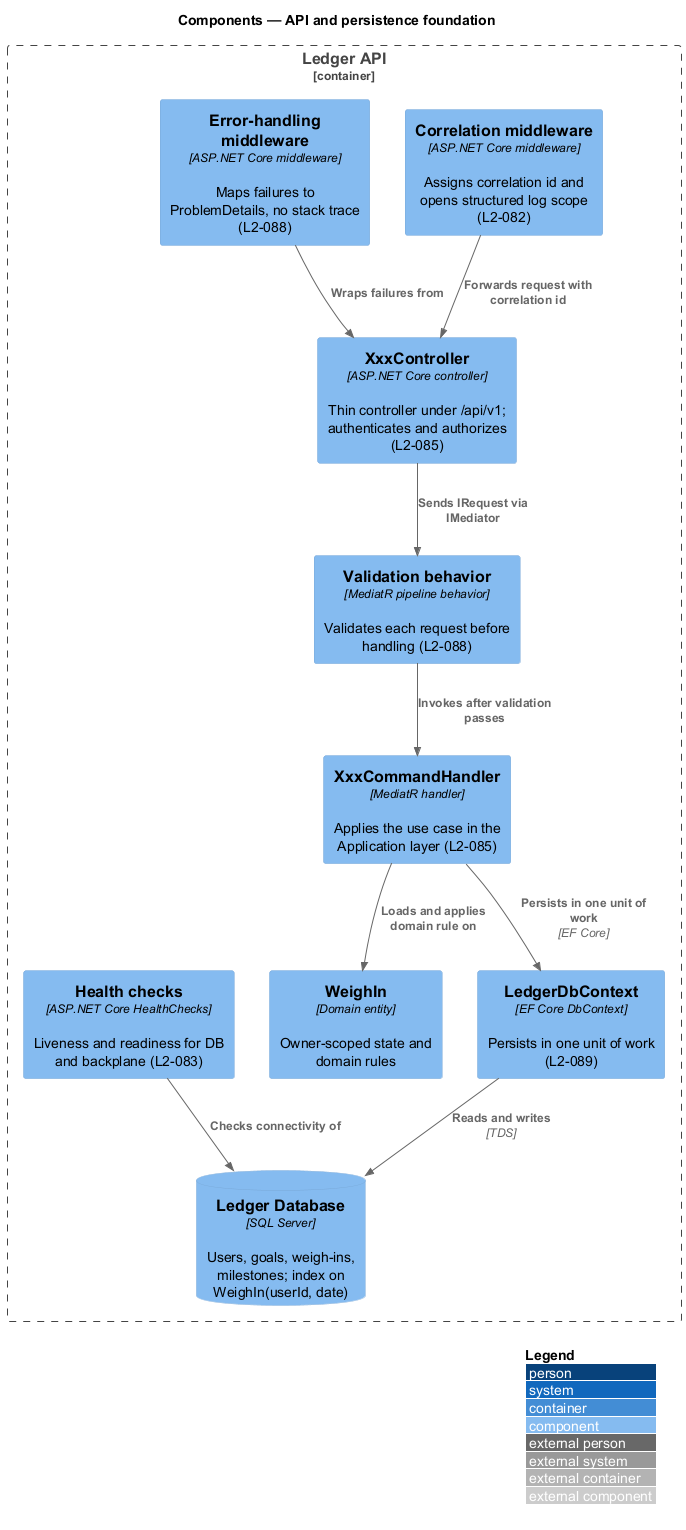

The diagram above was rendered by PlantUML. Its source (embedded in the PNG):
@startuml
!include <C4/C4_Component>
LAYOUT_WITH_LEGEND()
title Components — API and persistence foundation

Container_Boundary(api, "Ledger API") {
  Component(corr, "Correlation middleware", "ASP.NET Core middleware", "Assigns correlation id and opens structured log scope (L2-082)")
  Component(problem, "Error-handling middleware", "ASP.NET Core middleware", "Maps failures to ProblemDetails, no stack trace (L2-088)")
  Component(ctrl, "XxxController", "ASP.NET Core controller", "Thin controller under /api/v1; authenticates and authorizes (L2-085)")
  Component(behavior, "Validation behavior", "MediatR pipeline behavior", "Validates each request before handling (L2-088)")
  Component(handler, "XxxCommandHandler", "MediatR handler", "Applies the use case in the Application layer (L2-085)")
  Component(entity, "WeighIn", "Domain entity", "Owner-scoped state and domain rules")
  Component(ctx, "LedgerDbContext", "EF Core DbContext", "Persists in one unit of work (L2-089)")
  Component(health, "Health checks", "ASP.NET Core HealthChecks", "Liveness and readiness for DB and backplane (L2-083)")
  ComponentDb(db, "Ledger Database", "SQL Server", "Users, goals, weigh-ins, milestones; index on WeighIn(userId, date)")
}

Rel(corr, ctrl, "Forwards request with correlation id")
Rel(problem, ctrl, "Wraps failures from")
Rel(ctrl, behavior, "Sends IRequest via IMediator")
Rel(behavior, handler, "Invokes after validation passes")
Rel(handler, entity, "Loads and applies domain rule on")
Rel(handler, ctx, "Persists in one unit of work", "EF Core")
Rel(ctx, db, "Reads and writes", "TDS")
Rel(health, db, "Checks connectivity of")
@enduml